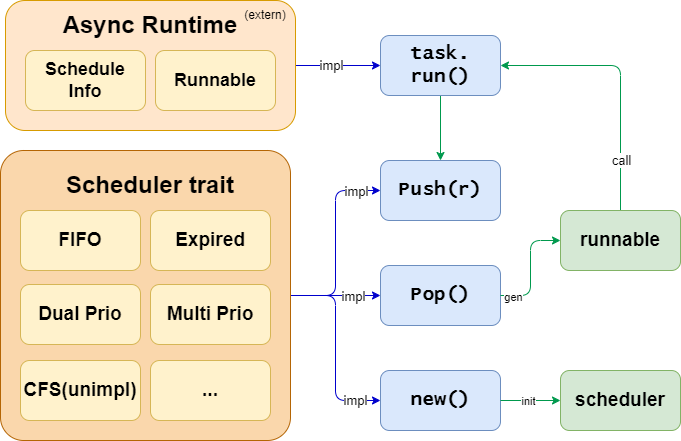

The diagram above was exported from draw.io. Its source (the exported page's mxGraphModel, read from the mxfile embedded in the PNG):
<mxGraphModel dx="1221" dy="823" grid="1" gridSize="10" guides="1" tooltips="1" connect="1" arrows="1" fold="1" page="1" pageScale="1" pageWidth="1169" pageHeight="827" math="0" shadow="0">
  <root>
    <mxCell id="0" />
    <mxCell id="1" parent="0" />
    <mxCell id="PzXwKJbYaTE3jO1BsLXx-12" value="" style="edgeStyle=orthogonalEdgeStyle;rounded=1;orthogonalLoop=1;jettySize=auto;html=1;curved=0;strokeColor=#0000CC;" parent="1" source="PzXwKJbYaTE3jO1BsLXx-1" target="PzXwKJbYaTE3jO1BsLXx-10" edge="1">
      <mxGeometry relative="1" as="geometry" />
    </mxCell>
    <mxCell id="PzXwKJbYaTE3jO1BsLXx-47" value="impl" style="edgeLabel;html=1;align=center;verticalAlign=middle;resizable=0;points=[];fontSize=13;" parent="PzXwKJbYaTE3jO1BsLXx-12" vertex="1" connectable="0">
      <mxGeometry x="0.3778" relative="1" as="geometry">
        <mxPoint as="offset" />
      </mxGeometry>
    </mxCell>
    <mxCell id="PzXwKJbYaTE3jO1BsLXx-13" style="edgeStyle=orthogonalEdgeStyle;rounded=1;orthogonalLoop=1;jettySize=auto;html=1;curved=0;strokeColor=#0000CC;" parent="1" source="PzXwKJbYaTE3jO1BsLXx-1" target="PzXwKJbYaTE3jO1BsLXx-9" edge="1">
      <mxGeometry relative="1" as="geometry" />
    </mxCell>
    <mxCell id="PzXwKJbYaTE3jO1BsLXx-46" value="impl" style="edgeLabel;html=1;align=center;verticalAlign=middle;resizable=0;points=[];fontSize=13;" parent="PzXwKJbYaTE3jO1BsLXx-13" vertex="1" connectable="0">
      <mxGeometry x="0.7385" relative="1" as="geometry">
        <mxPoint as="offset" />
      </mxGeometry>
    </mxCell>
    <mxCell id="PzXwKJbYaTE3jO1BsLXx-14" style="edgeStyle=orthogonalEdgeStyle;rounded=1;orthogonalLoop=1;jettySize=auto;html=1;curved=0;strokeColor=#0000CC;" parent="1" source="PzXwKJbYaTE3jO1BsLXx-1" target="PzXwKJbYaTE3jO1BsLXx-11" edge="1">
      <mxGeometry relative="1" as="geometry" />
    </mxCell>
    <mxCell id="PzXwKJbYaTE3jO1BsLXx-48" value="impl" style="edgeLabel;html=1;align=center;verticalAlign=middle;resizable=0;points=[];fontSize=13;" parent="PzXwKJbYaTE3jO1BsLXx-14" vertex="1" connectable="0">
      <mxGeometry x="0.7299" y="1" relative="1" as="geometry">
        <mxPoint as="offset" />
      </mxGeometry>
    </mxCell>
    <mxCell id="PzXwKJbYaTE3jO1BsLXx-1" value="" style="rounded=1;whiteSpace=wrap;html=1;fontSize=19;fontStyle=1;arcSize=8;fillColor=#fad7ac;strokeColor=#b46504;" parent="1" vertex="1">
      <mxGeometry x="250" y="280" width="290" height="290" as="geometry" />
    </mxCell>
    <mxCell id="PzXwKJbYaTE3jO1BsLXx-2" value="FIFO" style="rounded=1;whiteSpace=wrap;html=1;fontSize=19;fontStyle=1;fillColor=#fff2cc;strokeColor=#d6b656;" parent="1" vertex="1">
      <mxGeometry x="270" y="340" width="120" height="60" as="geometry" />
    </mxCell>
    <mxCell id="PzXwKJbYaTE3jO1BsLXx-3" value="Expired" style="rounded=1;whiteSpace=wrap;html=1;fontSize=19;fontStyle=1;fillColor=#fff2cc;strokeColor=#d6b656;" parent="1" vertex="1">
      <mxGeometry x="400" y="340" width="120" height="60" as="geometry" />
    </mxCell>
    <mxCell id="PzXwKJbYaTE3jO1BsLXx-4" value="Dual Prio" style="rounded=1;whiteSpace=wrap;html=1;fontSize=19;fontStyle=1;fillColor=#fff2cc;strokeColor=#d6b656;" parent="1" vertex="1">
      <mxGeometry x="270" y="414" width="120" height="60" as="geometry" />
    </mxCell>
    <mxCell id="PzXwKJbYaTE3jO1BsLXx-5" value="Multi Prio" style="rounded=1;whiteSpace=wrap;html=1;fontSize=19;fontStyle=1;fillColor=#fff2cc;strokeColor=#d6b656;" parent="1" vertex="1">
      <mxGeometry x="400" y="414" width="120" height="60" as="geometry" />
    </mxCell>
    <mxCell id="PzXwKJbYaTE3jO1BsLXx-6" value="CFS(unimpl)" style="rounded=1;whiteSpace=wrap;html=1;fontSize=19;fontStyle=1;fillColor=#fff2cc;strokeColor=#d6b656;" parent="1" vertex="1">
      <mxGeometry x="270" y="490" width="120" height="60" as="geometry" />
    </mxCell>
    <mxCell id="PzXwKJbYaTE3jO1BsLXx-7" value="..." style="rounded=1;whiteSpace=wrap;html=1;fontSize=19;fontStyle=1;fillColor=#fff2cc;strokeColor=#d6b656;" parent="1" vertex="1">
      <mxGeometry x="400" y="490" width="120" height="60" as="geometry" />
    </mxCell>
    <mxCell id="PzXwKJbYaTE3jO1BsLXx-8" value="Scheduler trait" style="text;html=1;align=center;verticalAlign=middle;whiteSpace=wrap;rounded=0;fontSize=24;fontStyle=1" parent="1" vertex="1">
      <mxGeometry x="280" y="300" width="240" height="30" as="geometry" />
    </mxCell>
    <mxCell id="PzXwKJbYaTE3jO1BsLXx-15" value="" style="group" parent="1" vertex="1" connectable="0">
      <mxGeometry x="630" y="290" width="120" height="270" as="geometry" />
    </mxCell>
    <mxCell id="PzXwKJbYaTE3jO1BsLXx-9" value="Push(r)" style="rounded=1;whiteSpace=wrap;html=1;fillColor=#dae8fc;strokeColor=#6c8ebf;fontSize=19;fontFamily=Lucida Console;fontStyle=1" parent="PzXwKJbYaTE3jO1BsLXx-15" vertex="1">
      <mxGeometry width="120" height="60" as="geometry" />
    </mxCell>
    <mxCell id="PzXwKJbYaTE3jO1BsLXx-10" value="Pop()" style="rounded=1;whiteSpace=wrap;html=1;fillColor=#dae8fc;strokeColor=#6c8ebf;fontSize=19;fontFamily=Lucida Console;fontStyle=1" parent="PzXwKJbYaTE3jO1BsLXx-15" vertex="1">
      <mxGeometry y="105" width="120" height="60" as="geometry" />
    </mxCell>
    <mxCell id="PzXwKJbYaTE3jO1BsLXx-11" value="new()" style="rounded=1;whiteSpace=wrap;html=1;fillColor=#dae8fc;strokeColor=#6c8ebf;fontSize=19;fontFamily=Lucida Console;fontStyle=1" parent="PzXwKJbYaTE3jO1BsLXx-15" vertex="1">
      <mxGeometry y="210" width="120" height="60" as="geometry" />
    </mxCell>
    <mxCell id="PzXwKJbYaTE3jO1BsLXx-36" value="" style="edgeStyle=orthogonalEdgeStyle;rounded=1;orthogonalLoop=1;jettySize=auto;html=1;curved=0;strokeColor=#0000CC;" parent="1" source="PzXwKJbYaTE3jO1BsLXx-28" target="PzXwKJbYaTE3jO1BsLXx-35" edge="1">
      <mxGeometry relative="1" as="geometry" />
    </mxCell>
    <mxCell id="PzXwKJbYaTE3jO1BsLXx-45" value="impl" style="edgeLabel;html=1;align=center;verticalAlign=middle;resizable=0;points=[];fontSize=13;" parent="PzXwKJbYaTE3jO1BsLXx-36" vertex="1" connectable="0">
      <mxGeometry x="-0.1686" y="1" relative="1" as="geometry">
        <mxPoint as="offset" />
      </mxGeometry>
    </mxCell>
    <mxCell id="PzXwKJbYaTE3jO1BsLXx-28" value="&lt;div style=&quot;font-size: 18px;&quot;&gt;&lt;br style=&quot;font-size: 18px;&quot;&gt;&lt;/div&gt;" style="rounded=1;whiteSpace=wrap;html=1;fontSize=18;fillColor=#ffe6cc;strokeColor=#d79b00;" parent="1" vertex="1">
      <mxGeometry x="255" y="130" width="290" height="130" as="geometry" />
    </mxCell>
    <mxCell id="PzXwKJbYaTE3jO1BsLXx-29" value="Schedule&lt;div style=&quot;font-size: 18px;&quot;&gt;Info&lt;/div&gt;" style="rounded=1;whiteSpace=wrap;html=1;fontSize=18;fillColor=#fff2cc;strokeColor=#d6b656;fontStyle=1" parent="1" vertex="1">
      <mxGeometry x="275" y="180" width="120" height="60" as="geometry" />
    </mxCell>
    <mxCell id="PzXwKJbYaTE3jO1BsLXx-30" value="Runnable" style="rounded=1;whiteSpace=wrap;html=1;fontSize=18;fillColor=#fff2cc;strokeColor=#d6b656;fontStyle=1" parent="1" vertex="1">
      <mxGeometry x="405" y="180" width="120" height="60" as="geometry" />
    </mxCell>
    <mxCell id="PzXwKJbYaTE3jO1BsLXx-32" value="Async Runtime" style="text;html=1;align=center;verticalAlign=middle;whiteSpace=wrap;rounded=0;fontSize=24;fontStyle=1" parent="1" vertex="1">
      <mxGeometry x="280" y="140" width="240" height="30" as="geometry" />
    </mxCell>
    <mxCell id="PzXwKJbYaTE3jO1BsLXx-57" value="" style="edgeStyle=orthogonalEdgeStyle;rounded=0;hachureGap=4;orthogonalLoop=1;jettySize=auto;html=1;fontFamily=Architects Daughter;fontSource=https%3A%2F%2Ffonts.googleapis.com%2Fcss%3Ffamily%3DArchitects%2BDaughter;fontColor=default;strokeColor=#00994D;" parent="1" source="PzXwKJbYaTE3jO1BsLXx-35" target="PzXwKJbYaTE3jO1BsLXx-9" edge="1">
      <mxGeometry relative="1" as="geometry" />
    </mxCell>
    <mxCell id="PzXwKJbYaTE3jO1BsLXx-35" value="task.&lt;div&gt;run()&lt;/div&gt;" style="rounded=1;whiteSpace=wrap;html=1;fillColor=#dae8fc;strokeColor=#6c8ebf;fontSize=19;fontFamily=Lucida Console;fontStyle=1" parent="1" vertex="1">
      <mxGeometry x="630" y="165" width="120" height="60" as="geometry" />
    </mxCell>
    <mxCell id="PzXwKJbYaTE3jO1BsLXx-40" style="edgeStyle=orthogonalEdgeStyle;rounded=1;orthogonalLoop=1;jettySize=auto;html=1;entryX=1;entryY=0.5;entryDx=0;entryDy=0;exitX=0.5;exitY=0;exitDx=0;exitDy=0;curved=0;strokeColor=#00994D;" parent="1" source="PzXwKJbYaTE3jO1BsLXx-37" target="PzXwKJbYaTE3jO1BsLXx-35" edge="1">
      <mxGeometry relative="1" as="geometry">
        <Array as="points">
          <mxPoint x="870" y="195" />
        </Array>
      </mxGeometry>
    </mxCell>
    <mxCell id="PzXwKJbYaTE3jO1BsLXx-44" value="call" style="edgeLabel;html=1;align=center;verticalAlign=middle;resizable=0;points=[];fontSize=13;" parent="PzXwKJbYaTE3jO1BsLXx-40" vertex="1" connectable="0">
      <mxGeometry x="-0.6151" relative="1" as="geometry">
        <mxPoint as="offset" />
      </mxGeometry>
    </mxCell>
    <mxCell id="PzXwKJbYaTE3jO1BsLXx-37" value="runnable" style="whiteSpace=wrap;html=1;fontSize=19;fontFamily=Helvetica;fillColor=#d5e8d4;strokeColor=#82b366;rounded=1;fontStyle=1" parent="1" vertex="1">
      <mxGeometry x="810" y="340" width="120" height="60" as="geometry" />
    </mxCell>
    <mxCell id="PzXwKJbYaTE3jO1BsLXx-39" value="" style="edgeStyle=orthogonalEdgeStyle;rounded=1;orthogonalLoop=1;jettySize=auto;html=1;curved=0;strokeColor=#00994D;" parent="1" source="PzXwKJbYaTE3jO1BsLXx-10" target="PzXwKJbYaTE3jO1BsLXx-37" edge="1">
      <mxGeometry relative="1" as="geometry" />
    </mxCell>
    <mxCell id="PzXwKJbYaTE3jO1BsLXx-51" value="gen" style="edgeLabel;html=1;align=center;verticalAlign=middle;resizable=0;points=[];" parent="PzXwKJbYaTE3jO1BsLXx-39" vertex="1" connectable="0">
      <mxGeometry x="-0.789" y="-1" relative="1" as="geometry">
        <mxPoint as="offset" />
      </mxGeometry>
    </mxCell>
    <mxCell id="PzXwKJbYaTE3jO1BsLXx-41" value="scheduler" style="whiteSpace=wrap;html=1;fontSize=19;fontFamily=Helvetica;fillColor=#d5e8d4;strokeColor=#82b366;rounded=1;fontStyle=1" parent="1" vertex="1">
      <mxGeometry x="810" y="500" width="120" height="60" as="geometry" />
    </mxCell>
    <mxCell id="PzXwKJbYaTE3jO1BsLXx-42" value="" style="edgeStyle=orthogonalEdgeStyle;rounded=1;orthogonalLoop=1;jettySize=auto;html=1;curved=0;strokeColor=#00994D;" parent="1" source="PzXwKJbYaTE3jO1BsLXx-11" target="PzXwKJbYaTE3jO1BsLXx-41" edge="1">
      <mxGeometry relative="1" as="geometry" />
    </mxCell>
    <mxCell id="PzXwKJbYaTE3jO1BsLXx-50" value="init" style="edgeLabel;html=1;align=center;verticalAlign=middle;resizable=0;points=[];" parent="PzXwKJbYaTE3jO1BsLXx-42" vertex="1" connectable="0">
      <mxGeometry x="-0.0897" relative="1" as="geometry">
        <mxPoint as="offset" />
      </mxGeometry>
    </mxCell>
    <mxCell id="PzXwKJbYaTE3jO1BsLXx-56" value="(extern)" style="text;html=1;align=center;verticalAlign=middle;whiteSpace=wrap;rounded=0;" parent="1" vertex="1">
      <mxGeometry x="485" y="130" width="60" height="30" as="geometry" />
    </mxCell>
  </root>
</mxGraphModel>